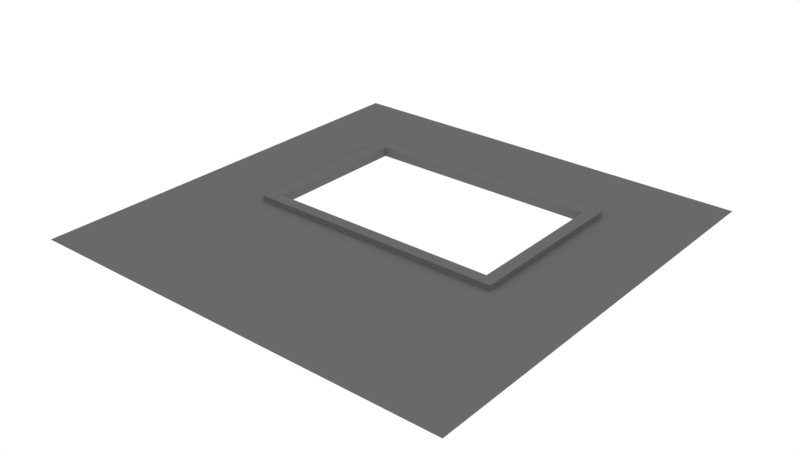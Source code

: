 # Source: Window.blend  (saved by Blender 2.79.0; exported with 4.5.12 LTS)
import bpy
from mathutils import Matrix  # noqa: F401  (used for matrix-valued properties, if any)

bpy.ops.wm.read_factory_settings(use_empty=True)
scene = bpy.context.scene
scene.name = 'Scene'

# ---- collections
col_collection_2 = bpy.data.collections.new('Collection 2'); scene.collection.children.link(col_collection_2)

# ---- materials (node trees are filled in below, after node groups)
mat_material_004 = bpy.data.materials.new('Material.004')
mat_material_004.alpha_threshold = 0.0
mat_material_004.diffuse_color = (0.1424, 0.1424, 0.1424, 1.0)
mat_material_004.roughness = 0.5

# ---- material node trees
mat_material_004.use_nodes = True; mat_material_004.node_tree.nodes.clear()
_N = mat_material_004.node_tree.nodes; _L = mat_material_004.node_tree.links
n0 = _N.new('ShaderNodeOutputMaterial'); n0.name = 'Material Output'; n0.location = (300, 300)
n1 = _N.new('ShaderNodeBsdfDiffuse'); n1.name = 'Diffuse BSDF'; n1.location = (10, 300)
n1.inputs[0].default_value = (0.1424, 0.1424, 0.1424, 1.0)
_L.new(n1.outputs[0], n0.inputs[0])
n0.is_active_output = True

# ---- world
world_world = bpy.data.worlds.new('World'); scene.world = world_world
world_world.color = (1.0, 1.0, 1.0)
world_world.use_sun_shadow = False
world_world.sun_shadow_jitter_overblur = 0.0
world_world.cycles.sampling_method = 'MANUAL'

# ---- meshes
me_plane_002 = bpy.data.meshes.new('Plane.002')
me_plane_002.from_pydata([(-4.0, -4.0, 0.0), (4.0, -4.0, 0.0), (-4.0, 4.0, 0.0), (4.0, 4.0, 0.0), (-2.4, -4.0, 0.0), (-0.8, -4.0, 0.0), (0.8, -4.0, 0.0), (2.4, -4.0, 0.0), (2.4, 4.0, 0.0), (0.8, 4.0, 0.0), (-0.8, 4.0, 0.0), (-2.4, 4.0, 0.0), (-4.0, 2.4, 0.0), (-4.0, 0.8, 0.0), (-4.0, -0.8, 0.0), (-4.0, -2.4, 0.0), (4.0, -2.4, 0.0), (4.0, -0.8, 0.0), (4.0, 0.8, 0.0), (4.0, 2.4, 0.0), (-2.4, -0.8, 0.0), (-2.4, 0.8, 0.0), (-2.4, 2.4, 0.0), (-0.8, -2.4, 0.0), (-0.8, -0.8, 0.0), (3.2, 3.2, 0.1), (-0.8, 2.4, 0.0), (0.8, -2.4, 0.0), (0.8, -0.8, 0.0), (0.8, 2.4, 0.0), (-2.4, -2.4, 0.1), (2.4, -0.8, 0.0), (2.4, 0.8, 0.0), (2.4, 2.4, 0.0), (-3.2, 3.2, 0.1), (-1.6, 3.2, 0.1), (0.0, 3.2, 0.1), (1.6, 3.2, 0.1), (-3.2, 0.0, 0.1), (-3.2, 1.6, 0.1), (3.2, 0.0, 0.1), (3.2, 1.6, 0.1), (0.0, -2.4, 0.1), (2.4, -2.4, 0.1), (-2.4, -0.8, -0.1), (-2.4, 0.8, -0.1), (-2.4, 2.4, -0.1), (-0.8, -0.8, -0.1), (-0.8, 2.4, -0.1), (0.8, -0.8, -0.1), (0.8, 2.4, -0.1), (2.4, -0.8, -0.1), (2.4, 0.8, -0.1), (2.4, 2.4, -0.1), (-2.4, -0.8, 0.1), (-2.4, 0.8, 0.1), (-2.4, 2.4, 0.1), (-0.8, -0.8, 0.1), (-0.8, 2.4, 0.1), (0.8, -0.8, 0.1), (0.8, 2.4, 0.1), (2.4, -0.8, 0.1), (2.4, 0.8, 0.1), (2.4, 2.4, 0.1), (-2.17, -0.5723, -0.09044), (-2.17, 0.8, -0.09044), (-2.17, 2.172, -0.09044), (2.17, -0.5723, -0.09044), (2.17, 0.8, -0.09044), (2.17, 2.172, -0.09044), (0.7235, -0.5723, -0.09044), (0.7235, 2.172, -0.09044), (-0.7235, -0.5723, -0.09044), (-0.7235, 2.172, -0.09044), (-2.17, -0.5723, 0.09044), (-2.17, 0.8, 0.09044), (-2.17, 2.172, 0.09044), (2.17, -0.5723, 0.09044), (2.17, 0.8, 0.09044), (2.17, 2.172, 0.09044), (0.7235, -0.5723, 0.09044), (0.7235, 2.172, 0.09044), (-0.7235, -0.5723, 0.09044), (-0.7235, 2.172, 0.09044)], [], [(27, 28, 42), (23, 5, 42), (31, 28, 43), (6, 7, 43), (33, 25, 8), (28, 24, 42), (24, 23, 42), (8, 25, 3), (3, 25, 19), (4, 5, 30), (23, 24, 30), (19, 25, 33), (15, 0, 30), (20, 14, 30), (5, 6, 42), (6, 27, 42), (1, 16, 43), (28, 27, 43), (22, 34, 12), (11, 34, 22), (2, 34, 11), (12, 34, 2), (26, 35, 22), (10, 35, 26), (11, 35, 10), (22, 35, 11), (29, 36, 26), (9, 36, 29), (10, 36, 9), (26, 36, 10), (33, 37, 29), (8, 37, 33), (9, 37, 8), (29, 37, 9), (20, 38, 14), (21, 38, 20), (13, 38, 21), (14, 38, 13), (21, 39, 13), (22, 39, 21), (12, 39, 22), (13, 39, 12), (17, 40, 31), (18, 40, 17), (32, 40, 18), (31, 40, 32), (18, 41, 32), (19, 41, 18), (33, 41, 19), (32, 41, 33), (7, 1, 43), (16, 17, 43), (27, 6, 43), (17, 31, 43), (24, 20, 30), (14, 15, 30), (5, 23, 30), (0, 4, 30), (51, 61, 59, 49), (45, 55, 56, 46), (47, 57, 54, 44), (53, 50, 60, 63), (51, 52, 62, 61), (48, 46, 56, 58), (49, 59, 57, 47), (52, 53, 63, 62), (44, 54, 55, 45), (50, 48, 58, 60), (67, 70, 80, 77), (65, 66, 76, 75), (72, 64, 74, 82), (69, 79, 81, 71), (67, 77, 78, 68), (73, 83, 76, 66), (70, 72, 82, 80), (68, 78, 79, 69), (64, 65, 75, 74), (71, 81, 83, 73), (63, 79, 78, 62), (49, 47, 72, 70), (59, 61, 77, 80), (50, 71, 73, 48), (44, 45, 65, 64), (60, 81, 79, 63), (47, 44, 64, 72), (45, 46, 66, 65), (57, 59, 80, 82), (48, 73, 66, 46), (51, 67, 68, 52), (58, 83, 81, 60), (55, 54, 74, 75), (52, 68, 69, 53), (54, 57, 82, 74), (56, 55, 75, 76), (51, 49, 70, 67), (56, 76, 83, 58), (62, 78, 77, 61), (53, 69, 71, 50)])
_uv = me_plane_002.uv_layers.new(name='UVMap')
_uv.uv.foreach_set('vector', [0.6, 0.2001, 0.6, 0.4, 0.6, 0.2001, 0.4, 0.2001, 0.4, 9.998e-05, 0.4, 0.2001, 0.0, 0.0, 0.0, 0.0, 0.0, 0.0, 0.0, 0.0, 0.0, 0.0, 0.0, 0.0, 0.7999, 0.7999, 0.7999, 0.9999, 0.7999, 0.9999, 0.0, 0.0, 0.0, 0.0, 0.0, 0.0, 0.4, 0.4, 0.4, 0.2001, 0.4, 0.4, 0.7999, 0.9999, 0.9999, 0.9999, 0.9999, 0.9999, 0.9999, 0.9999, 0.9999, 0.7999, 0.9999, 0.7999, 0.0, 0.0, 0.0, 0.0, 0.0, 0.0, 0.4, 0.2001, 0.4, 0.4, 0.4, 0.2001, 0.9999, 0.7999, 0.7999, 0.7999, 0.7999, 0.7999, 0.0, 0.0, 0.0, 0.0, 0.0, 0.0, 0.2001, 0.4, 0.0001, 0.4, 0.2001, 0.4, 0.0, 0.0, 0.0, 0.0, 0.0, 0.0, 0.6, 9.998e-05, 0.6, 0.2001, 0.6, 9.998e-05, 0.0, 0.0, 0.0, 0.0, 0.0, 0.0, 0.6, 0.4, 0.6, 0.2001, 0.6, 0.4, 0.2001, 0.7999, 9.999e-05, 0.7999, 9.999e-05, 0.7999, 0.2001, 0.9999, 0.2001, 0.7999, 0.2001, 0.7999, 9.998e-05, 0.9999, 0.2001, 0.9999, 0.2001, 0.9999, 9.999e-05, 0.7999, 9.998e-05, 0.9999, 9.998e-05, 0.9999, 0.4, 0.7999, 0.2001, 0.7999, 0.2001, 0.7999, 0.4, 0.9999, 0.4, 0.7999, 0.4, 0.7999, 0.2001, 0.9999, 0.4, 0.9999, 0.4, 0.9999, 0.2001, 0.7999, 0.2001, 0.9999, 0.2001, 0.9999, 0.6, 0.7999, 0.4, 0.7999, 0.4, 0.7999, 0.6, 0.9999, 0.6, 0.7999, 0.6, 0.7999, 0.4, 0.9999, 0.6, 0.9999, 0.6, 0.9999, 0.4, 0.7999, 0.4, 0.9999, 0.4, 0.9999, 0.7999, 0.7999, 0.6, 0.7999, 0.6, 0.7999, 0.7999, 0.9999, 0.7999, 0.7999, 0.7999, 0.7999, 0.6, 0.9999, 0.7999, 0.9999, 0.7999, 0.9999, 0.6, 0.7999, 0.6, 0.9999, 0.6, 0.9999, 0.2001, 0.4, 0.0001, 0.4, 0.0001, 0.4, 0.2001, 0.6, 0.2001, 0.4, 0.2001, 0.4, 0.0001, 0.6, 0.2001, 0.6, 0.2001, 0.6, 0.0001, 0.4, 0.0001, 0.6, 0.0001, 0.6, 0.2001, 0.6, 0.0001, 0.6, 0.0001, 0.6, 0.2001, 0.7999, 0.2001, 0.6, 0.2001, 0.6, 9.999e-05, 0.7999, 0.2001, 0.7999, 0.2001, 0.7999, 0.0001, 0.6, 9.999e-05, 0.7999, 9.999e-05, 0.7999, 0.9999, 0.4, 0.7999, 0.4, 0.7999, 0.4, 0.9999, 0.6, 0.9999, 0.4, 0.9999, 0.4, 0.7999, 0.6, 0.9999, 0.6, 0.9999, 0.6, 0.7999, 0.4, 0.7999, 0.6, 0.7999, 0.6, 0.9999, 0.6, 0.7999, 0.6, 0.7999, 0.6, 0.9999, 0.7999, 0.9999, 0.6, 0.9999, 0.6, 0.7999, 0.7999, 0.9999, 0.7999, 0.9999, 0.7999, 0.7999, 0.6, 0.7999, 0.7999, 0.7999, 0.7999, 0.0, 0.0, 0.0, 0.0, 0.0, 0.0, 0.0, 0.0, 0.0, 0.0, 0.0, 0.0, 0.6, 0.2001, 0.6, 9.998e-05, 0.6, 0.2001, 0.9999, 0.4, 0.7999, 0.4, 0.9999, 0.4, 0.0, 0.0, 0.0, 0.0, 0.0, 0.0, 0.0, 0.0, 0.0, 0.0, 0.0, 0.0, 0.4, 9.998e-05, 0.4, 0.2001, 0.4, 9.998e-05, 0.0, 0.0, 0.0, 0.0, 0.0, 0.0, 0.0, 0.0, 0.0, 0.0, 0.0, 0.0, 0.0, 0.0, 0.0, 0.0, 0.0, 0.0, 0.0, 0.0, 0.0, 0.0, 0.0, 0.0, 0.0, 0.0, 0.0, 0.0, 0.0, 0.0, 0.0, 0.0, 0.0, 0.0, 0.0, 0.0, 0.0, 0.0, 0.0, 0.0, 0.0, 0.0, 0.0, 0.0, 0.0, 0.0, 0.0, 0.0, 0.0, 0.0, 0.0, 0.0, 0.0, 0.0, 0.0, 0.0, 0.0, 0.0, 0.0, 0.0, 0.0, 0.0, 0.0, 0.0, 0.0, 0.0, 0.0, 0.0, 0.0, 0.0, 0.0, 0.0, 0.0, 0.0, 0.0, 0.0, 0.0, 0.0, 0.0, 0.0, 0.0, 0.0, 0.0, 0.0, 0.0, 0.0, 0.0, 0.0, 0.0, 0.0, 0.0, 0.0, 0.0, 0.0, 0.0, 0.0, 0.0, 0.0, 0.0, 0.0, 0.0, 0.0, 0.0, 0.0, 0.0, 0.0, 0.0, 0.0, 0.0, 0.0, 0.0, 0.0, 0.0, 0.0, 0.0, 0.0, 0.0, 0.0, 0.0, 0.0, 0.0, 0.0, 0.0, 0.0, 0.0, 0.0, 0.0, 0.0, 0.0, 0.0, 0.0, 0.0, 0.0, 0.0, 0.0, 0.0, 0.0, 0.0, 0.0, 0.0, 0.0, 0.0, 0.0, 0.0, 0.0, 0.0, 0.0, 0.0, 0.0, 0.0, 0.0, 0.0, 0.0, 0.0, 0.0, 0.0, 0.0, 0.0, 0.0, 0.0, 0.0, 0.0, 0.0, 0.0, 0.0, 0.0, 0.0, 0.0, 0.0, 0.0, 0.0, 0.0, 0.0, 0.0, 0.0, 0.0, 0.0, 0.0, 0.0, 0.0, 0.0, 0.0, 0.0, 0.0, 0.0, 0.0, 0.0, 0.0, 0.0, 0.0, 0.0, 0.0, 0.0, 0.0, 0.0, 0.0, 0.0, 0.0, 0.0, 0.0, 0.0, 0.0, 0.0, 0.0, 0.0, 0.0, 0.0, 0.0, 0.0, 0.0, 0.0, 0.0, 0.0, 0.0, 0.0, 0.0, 0.0, 0.0, 0.0, 0.0, 0.0, 0.0, 0.0, 0.0, 0.0, 0.0, 0.0, 0.0, 0.0, 0.0, 0.0, 0.0, 0.0, 0.0, 0.0, 0.0, 0.0, 0.0, 0.0, 0.0, 0.0, 0.0, 0.0, 0.0, 0.0, 0.0, 0.0, 0.0, 0.0, 0.0, 0.0, 0.0, 0.0, 0.0, 0.0, 0.0, 0.0, 0.0, 0.0, 0.0, 0.0, 0.0, 0.0, 0.0, 0.0, 0.0, 0.0, 0.0, 0.0, 0.0, 0.0, 0.0, 0.0, 0.0, 0.0, 0.0, 0.0, 0.0, 0.0, 0.0, 0.0, 0.0, 0.0, 0.0, 0.0, 0.0, 0.0, 0.0, 0.0, 0.0, 0.0, 0.0, 0.0, 0.0, 0.0, 0.0, 0.0, 0.0, 0.0, 0.0, 0.0, 0.0, 0.0, 0.0, 0.0, 0.0, 0.0, 0.0, 0.0, 0.0, 0.0, 0.0, 0.0, 0.0, 0.0, 0.0, 0.0, 0.0, 0.0, 0.0, 0.0, 0.0, 0.0, 0.0, 0.0, 0.0])
me_plane_002.materials.append(mat_material_004)
me_plane_002.use_remesh_preserve_volume = False
me_plane_002.use_remesh_preserve_attributes = False
me_plane_002.use_mirror_vertex_groups = False
me_plane_002.update()

# ---- objects
ob_plane_001 = bpy.data.objects.new('Plane.001', me_plane_002)

# ---- transforms, parenting, visibility, modifiers, constraints
ob_plane_001.location = (0.0, 0.0, 0.0)
ob_plane_001.lineart.crease_threshold = 0.0

# ---- collection membership
col_collection_2.objects.link(ob_plane_001)

# ---- scene / render settings (as saved in the file)
scene.frame_start = 1; scene.frame_end = 250; scene.frame_set(1)
scene.render.engine = 'CYCLES'
scene.render.resolution_percentage = 50
scene.render.dither_intensity = 0.0
scene.cycles.use_denoising = False
scene.cycles.samples = 128
scene.cycles.sampling_pattern = 'TABULATED_SOBOL'
scene.cycles.use_adaptive_sampling = False
scene.cycles.use_light_tree = False
scene.cycles.blur_glossy = 0.0
scene.cycles.sample_clamp_indirect = 0.0
scene.cycles.bake_type = 'NORMAL'
scene.view_settings.view_transform = 'Standard'
bpy.context.view_layer.update()

# ---- added for rendering (the .blend has no active camera): camera
cam_auto = bpy.data.cameras.new('AutoCamera')
cam_auto.lens = 50.0
cam_auto.sensor_width = 36.0
cam_auto.clip_end = 1000.0
ob_auto_camera = bpy.data.objects.new('AutoCamera', cam_auto)
scene.collection.objects.link(ob_auto_camera)
ob_auto_camera.location = (10.4694, -12.5632, 8.37549)
ob_auto_camera.rotation_euler = (1.09748, -7.21219e-08, 0.694738)
scene.camera = ob_auto_camera
bpy.context.view_layer.update()
